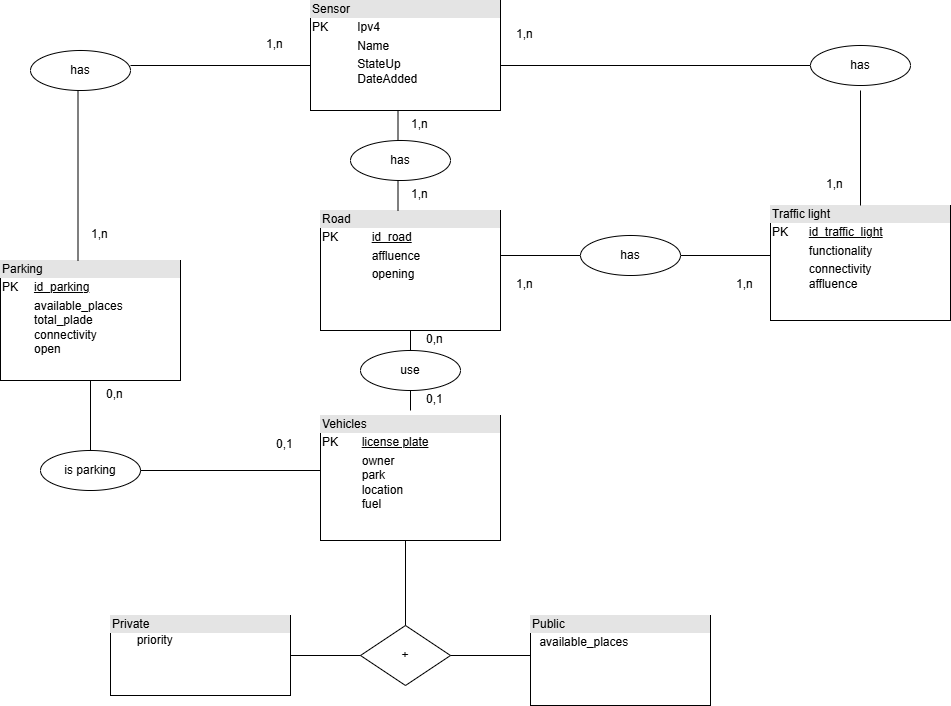

The diagram above was exported from draw.io. Its source (the exported page's mxGraphModel, read from the mxfile embedded in the PNG):
<mxGraphModel dx="1050" dy="530" grid="1" gridSize="10" guides="1" tooltips="1" connect="1" arrows="1" fold="1" page="1" pageScale="1" pageWidth="827" pageHeight="1169" math="0" shadow="0">
  <root>
    <mxCell id="0" />
    <mxCell id="1" parent="0" />
    <mxCell id="mDJTWeW8I15rhj_U3diH-31" value="&lt;div style=&quot;box-sizing:border-box;width:100%;background:#e4e4e4;padding:2px;&quot;&gt;Vehicles&lt;/div&gt;&lt;table style=&quot;width:100%;font-size:1em;&quot; cellpadding=&quot;2&quot; cellspacing=&quot;0&quot;&gt;&lt;tbody&gt;&lt;tr&gt;&lt;td&gt;PK&lt;/td&gt;&lt;td&gt;&lt;u&gt;license plate&lt;/u&gt;&lt;/td&gt;&lt;/tr&gt;&lt;tr&gt;&lt;td&gt;&lt;br&gt;&lt;/td&gt;&lt;td&gt;owner&lt;br&gt;park&lt;br&gt;location&lt;br&gt;fuel&lt;/td&gt;&lt;/tr&gt;&lt;/tbody&gt;&lt;/table&gt;" style="verticalAlign=top;align=left;overflow=fill;html=1;whiteSpace=wrap;" parent="1" vertex="1">
      <mxGeometry x="350" y="445" width="180" height="125" as="geometry" />
    </mxCell>
    <mxCell id="mDJTWeW8I15rhj_U3diH-32" value="&lt;div style=&quot;box-sizing:border-box;width:100%;background:#e4e4e4;padding:2px;&quot;&gt;Road&lt;/div&gt;&lt;table style=&quot;width:100%;font-size:1em;&quot; cellpadding=&quot;2&quot; cellspacing=&quot;0&quot;&gt;&lt;tbody&gt;&lt;tr&gt;&lt;td&gt;PK&lt;/td&gt;&lt;td&gt;&lt;u&gt;id_road&lt;/u&gt;&lt;/td&gt;&lt;/tr&gt;&lt;tr&gt;&lt;td&gt;&lt;br&gt;&lt;/td&gt;&lt;td&gt;affluence&lt;/td&gt;&lt;/tr&gt;&lt;tr&gt;&lt;td&gt;&lt;/td&gt;&lt;td&gt;opening&lt;br&gt;&lt;br&gt;&lt;/td&gt;&lt;/tr&gt;&lt;/tbody&gt;&lt;/table&gt;" style="verticalAlign=top;align=left;overflow=fill;html=1;whiteSpace=wrap;" parent="1" vertex="1">
      <mxGeometry x="350" y="240" width="180" height="120" as="geometry" />
    </mxCell>
    <mxCell id="mDJTWeW8I15rhj_U3diH-33" value="&lt;div style=&quot;box-sizing:border-box;width:100%;background:#e4e4e4;padding:2px;&quot;&gt;Public&lt;/div&gt;&lt;table style=&quot;width:100%;font-size:1em;&quot; cellpadding=&quot;2&quot; cellspacing=&quot;0&quot;&gt;&lt;tbody&gt;&lt;tr&gt;&lt;td&gt;&lt;br&gt;&lt;/td&gt;&lt;td&gt;available_places&lt;br&gt;&lt;br&gt;&lt;br&gt;&lt;br&gt;&lt;/td&gt;&lt;/tr&gt;&lt;tr&gt;&lt;td&gt;&lt;br&gt;&lt;/td&gt;&lt;td&gt;&lt;br&gt;&lt;/td&gt;&lt;/tr&gt;&lt;tr&gt;&lt;td&gt;&lt;/td&gt;&lt;td&gt;&lt;br&gt;&lt;/td&gt;&lt;/tr&gt;&lt;/tbody&gt;&lt;/table&gt;" style="verticalAlign=top;align=left;overflow=fill;html=1;whiteSpace=wrap;" parent="1" vertex="1">
      <mxGeometry x="560" y="645" width="180" height="90" as="geometry" />
    </mxCell>
    <mxCell id="mDJTWeW8I15rhj_U3diH-34" value="&lt;div style=&quot;box-sizing:border-box;width:100%;background:#e4e4e4;padding:2px;&quot;&gt;Private&lt;/div&gt;&lt;span style=&quot;white-space: pre;&quot;&gt;&#09;&lt;/span&gt;priority" style="verticalAlign=top;align=left;overflow=fill;html=1;whiteSpace=wrap;" parent="1" vertex="1">
      <mxGeometry x="140" y="645" width="180" height="80" as="geometry" />
    </mxCell>
    <mxCell id="mDJTWeW8I15rhj_U3diH-35" value="" style="line;strokeWidth=1;rotatable=0;dashed=0;labelPosition=right;align=left;verticalAlign=middle;spacingTop=0;spacingLeft=6;points=[];portConstraint=eastwest;" parent="1" vertex="1">
      <mxGeometry x="320" y="680" width="90" height="10" as="geometry" />
    </mxCell>
    <mxCell id="mDJTWeW8I15rhj_U3diH-36" value="+" style="shape=rhombus;perimeter=rhombusPerimeter;whiteSpace=wrap;html=1;align=center;" parent="1" vertex="1">
      <mxGeometry x="390" y="655" width="90" height="60" as="geometry" />
    </mxCell>
    <mxCell id="mDJTWeW8I15rhj_U3diH-37" value="" style="line;strokeWidth=1;rotatable=0;dashed=0;labelPosition=right;align=left;verticalAlign=middle;spacingTop=0;spacingLeft=6;points=[];portConstraint=eastwest;" parent="1" vertex="1">
      <mxGeometry x="480" y="680" width="80" height="10" as="geometry" />
    </mxCell>
    <mxCell id="mDJTWeW8I15rhj_U3diH-38" value="" style="line;strokeWidth=1;rotatable=0;dashed=0;labelPosition=right;align=left;verticalAlign=middle;spacingTop=0;spacingLeft=6;points=[];portConstraint=eastwest;direction=south;" parent="1" vertex="1">
      <mxGeometry x="430" y="570" width="10" height="85" as="geometry" />
    </mxCell>
    <mxCell id="mDJTWeW8I15rhj_U3diH-39" value="" style="line;strokeWidth=1;rotatable=0;dashed=0;labelPosition=right;align=left;verticalAlign=middle;spacingTop=0;spacingLeft=6;points=[];portConstraint=eastwest;" parent="1" vertex="1">
      <mxGeometry x="530" y="280" width="80" height="10" as="geometry" />
    </mxCell>
    <mxCell id="mDJTWeW8I15rhj_U3diH-40" value="" style="line;strokeWidth=1;rotatable=0;dashed=0;labelPosition=right;align=left;verticalAlign=middle;spacingTop=0;spacingLeft=6;points=[];portConstraint=eastwest;" parent="1" vertex="1">
      <mxGeometry x="710" y="280" width="90" height="10" as="geometry" />
    </mxCell>
    <mxCell id="mDJTWeW8I15rhj_U3diH-41" value="has" style="ellipse;whiteSpace=wrap;html=1;align=center;" parent="1" vertex="1">
      <mxGeometry x="610" y="265" width="100" height="40" as="geometry" />
    </mxCell>
    <mxCell id="mDJTWeW8I15rhj_U3diH-42" value="1,n" style="text;strokeColor=none;fillColor=none;spacingLeft=4;spacingRight=4;overflow=hidden;rotatable=0;points=[[0,0.5],[1,0.5]];portConstraint=eastwest;fontSize=12;whiteSpace=wrap;html=1;" parent="1" vertex="1">
      <mxGeometry x="540" y="300" width="40" height="30" as="geometry" />
    </mxCell>
    <mxCell id="mDJTWeW8I15rhj_U3diH-43" value="1,n" style="text;strokeColor=none;fillColor=none;spacingLeft=4;spacingRight=4;overflow=hidden;rotatable=0;points=[[0,0.5],[1,0.5]];portConstraint=eastwest;fontSize=12;whiteSpace=wrap;html=1;" parent="1" vertex="1">
      <mxGeometry x="760" y="300" width="40" height="30" as="geometry" />
    </mxCell>
    <mxCell id="mDJTWeW8I15rhj_U3diH-44" value="" style="line;strokeWidth=1;rotatable=0;dashed=0;labelPosition=right;align=left;verticalAlign=middle;spacingTop=0;spacingLeft=6;points=[];portConstraint=eastwest;direction=south;" parent="1" vertex="1">
      <mxGeometry x="115" y="410" width="10" height="70" as="geometry" />
    </mxCell>
    <mxCell id="mDJTWeW8I15rhj_U3diH-45" value="is parking" style="ellipse;whiteSpace=wrap;html=1;align=center;" parent="1" vertex="1">
      <mxGeometry x="70" y="480" width="100" height="40" as="geometry" />
    </mxCell>
    <mxCell id="mDJTWeW8I15rhj_U3diH-46" value="" style="line;strokeWidth=1;rotatable=0;dashed=0;labelPosition=right;align=left;verticalAlign=middle;spacingTop=0;spacingLeft=6;points=[];portConstraint=eastwest;" parent="1" vertex="1">
      <mxGeometry x="170" y="495" width="180" height="10" as="geometry" />
    </mxCell>
    <mxCell id="mDJTWeW8I15rhj_U3diH-47" value="0,n" style="text;strokeColor=none;fillColor=none;spacingLeft=4;spacingRight=4;overflow=hidden;rotatable=0;points=[[0,0.5],[1,0.5]];portConstraint=eastwest;fontSize=12;whiteSpace=wrap;html=1;" parent="1" vertex="1">
      <mxGeometry x="130" y="410" width="40" height="30" as="geometry" />
    </mxCell>
    <mxCell id="mDJTWeW8I15rhj_U3diH-48" value="0,1" style="text;strokeColor=none;fillColor=none;spacingLeft=4;spacingRight=4;overflow=hidden;rotatable=0;points=[[0,0.5],[1,0.5]];portConstraint=eastwest;fontSize=12;whiteSpace=wrap;html=1;" parent="1" vertex="1">
      <mxGeometry x="300" y="460" width="40" height="30" as="geometry" />
    </mxCell>
    <mxCell id="mDJTWeW8I15rhj_U3diH-49" value="" style="line;strokeWidth=1;rotatable=0;dashed=0;labelPosition=right;align=left;verticalAlign=middle;spacingTop=0;spacingLeft=6;points=[];portConstraint=eastwest;direction=south;" parent="1" vertex="1">
      <mxGeometry x="435" y="360" width="10" height="20" as="geometry" />
    </mxCell>
    <mxCell id="mDJTWeW8I15rhj_U3diH-50" value="use" style="ellipse;whiteSpace=wrap;html=1;align=center;" parent="1" vertex="1">
      <mxGeometry x="390" y="380" width="100" height="40" as="geometry" />
    </mxCell>
    <mxCell id="mDJTWeW8I15rhj_U3diH-51" value="" style="line;strokeWidth=1;rotatable=0;dashed=0;labelPosition=right;align=left;verticalAlign=middle;spacingTop=0;spacingLeft=6;points=[];portConstraint=eastwest;direction=south;" parent="1" vertex="1">
      <mxGeometry x="435" y="420" width="10" height="20" as="geometry" />
    </mxCell>
    <mxCell id="mDJTWeW8I15rhj_U3diH-52" value="0,n" style="text;strokeColor=none;fillColor=none;spacingLeft=4;spacingRight=4;overflow=hidden;rotatable=0;points=[[0,0.5],[1,0.5]];portConstraint=eastwest;fontSize=12;whiteSpace=wrap;html=1;" parent="1" vertex="1">
      <mxGeometry x="450" y="355" width="40" height="30" as="geometry" />
    </mxCell>
    <mxCell id="mDJTWeW8I15rhj_U3diH-53" value="0,1" style="text;strokeColor=none;fillColor=none;spacingLeft=4;spacingRight=4;overflow=hidden;rotatable=0;points=[[0,0.5],[1,0.5]];portConstraint=eastwest;fontSize=12;whiteSpace=wrap;html=1;" parent="1" vertex="1">
      <mxGeometry x="450" y="415" width="40" height="30" as="geometry" />
    </mxCell>
    <mxCell id="mDJTWeW8I15rhj_U3diH-54" value="&lt;div style=&quot;box-sizing:border-box;width:100%;background:#e4e4e4;padding:2px;&quot;&gt;Traffic light&lt;/div&gt;&lt;table style=&quot;width:100%;font-size:1em;&quot; cellpadding=&quot;2&quot; cellspacing=&quot;0&quot;&gt;&lt;tbody&gt;&lt;tr&gt;&lt;td&gt;PK&lt;/td&gt;&lt;td&gt;&lt;u&gt;id_traffic_light&lt;/u&gt;&lt;/td&gt;&lt;/tr&gt;&lt;tr&gt;&lt;td&gt;&lt;br&gt;&lt;/td&gt;&lt;td&gt;functionality&lt;/td&gt;&lt;/tr&gt;&lt;tr&gt;&lt;td&gt;&lt;/td&gt;&lt;td&gt;connectivity&lt;br&gt;affluence&lt;br&gt;&lt;/td&gt;&lt;/tr&gt;&lt;/tbody&gt;&lt;/table&gt;" style="verticalAlign=top;align=left;overflow=fill;html=1;whiteSpace=wrap;" parent="1" vertex="1">
      <mxGeometry x="800" y="235" width="180" height="115" as="geometry" />
    </mxCell>
    <mxCell id="mDJTWeW8I15rhj_U3diH-55" value="&lt;div style=&quot;box-sizing:border-box;width:100%;background:#e4e4e4;padding:2px;&quot;&gt;Parking&lt;/div&gt;&lt;table style=&quot;width:100%;font-size:1em;&quot; cellpadding=&quot;2&quot; cellspacing=&quot;0&quot;&gt;&lt;tbody&gt;&lt;tr&gt;&lt;td&gt;PK&lt;/td&gt;&lt;td&gt;&lt;u&gt;id_parking&lt;/u&gt;&lt;/td&gt;&lt;/tr&gt;&lt;tr&gt;&lt;td&gt;&lt;br&gt;&lt;/td&gt;&lt;td&gt;available_places&lt;br&gt;total_plade&lt;br&gt;connectivity&lt;br&gt;open&lt;br&gt;&lt;br&gt;&lt;/td&gt;&lt;/tr&gt;&lt;tr&gt;&lt;td&gt;&lt;/td&gt;&lt;td&gt;&lt;br&gt;&lt;/td&gt;&lt;/tr&gt;&lt;/tbody&gt;&lt;/table&gt;" style="verticalAlign=top;align=left;overflow=fill;html=1;whiteSpace=wrap;" parent="1" vertex="1">
      <mxGeometry x="30" y="290" width="180" height="120" as="geometry" />
    </mxCell>
    <mxCell id="mDJTWeW8I15rhj_U3diH-56" value="&lt;div style=&quot;box-sizing:border-box;width:100%;background:#e4e4e4;padding:2px;&quot;&gt;Sensor&lt;/div&gt;&lt;table style=&quot;width:100%;font-size:1em;&quot; cellpadding=&quot;2&quot; cellspacing=&quot;0&quot;&gt;&lt;tbody&gt;&lt;tr&gt;&lt;td&gt;PK&lt;/td&gt;&lt;td&gt;Ipv4&lt;/td&gt;&lt;/tr&gt;&lt;tr&gt;&lt;td&gt;&lt;br&gt;&lt;/td&gt;&lt;td&gt;Name&lt;/td&gt;&lt;/tr&gt;&lt;tr&gt;&lt;td&gt;&lt;/td&gt;&lt;td&gt;StateUp&lt;br&gt;DateAdded&lt;br&gt;&lt;br&gt;&lt;/td&gt;&lt;/tr&gt;&lt;/tbody&gt;&lt;/table&gt;" style="verticalAlign=top;align=left;overflow=fill;html=1;whiteSpace=wrap;" parent="1" vertex="1">
      <mxGeometry x="340" y="30" width="190" height="110" as="geometry" />
    </mxCell>
    <mxCell id="mDJTWeW8I15rhj_U3diH-59" value="" style="line;strokeWidth=1;rotatable=0;dashed=0;labelPosition=right;align=left;verticalAlign=middle;spacingTop=0;spacingLeft=6;points=[];portConstraint=eastwest;" parent="1" vertex="1">
      <mxGeometry x="160" y="90" width="180" height="10" as="geometry" />
    </mxCell>
    <mxCell id="mDJTWeW8I15rhj_U3diH-60" value="" style="line;strokeWidth=1;rotatable=0;dashed=0;labelPosition=right;align=left;verticalAlign=middle;spacingTop=0;spacingLeft=6;points=[];portConstraint=eastwest;direction=south;" parent="1" vertex="1">
      <mxGeometry x="75" y="120" width="65" height="170" as="geometry" />
    </mxCell>
    <mxCell id="mDJTWeW8I15rhj_U3diH-61" value="" style="line;strokeWidth=1;rotatable=0;dashed=0;labelPosition=right;align=left;verticalAlign=middle;spacingTop=0;spacingLeft=6;points=[];portConstraint=eastwest;" parent="1" vertex="1">
      <mxGeometry x="530" y="90" width="310" height="10" as="geometry" />
    </mxCell>
    <mxCell id="mDJTWeW8I15rhj_U3diH-62" value="" style="line;strokeWidth=1;rotatable=0;dashed=0;labelPosition=right;align=left;verticalAlign=middle;spacingTop=0;spacingLeft=6;points=[];portConstraint=eastwest;direction=south;" parent="1" vertex="1">
      <mxGeometry x="857.5" y="120" width="65" height="115" as="geometry" />
    </mxCell>
    <mxCell id="mDJTWeW8I15rhj_U3diH-63" value="has" style="ellipse;whiteSpace=wrap;html=1;align=center;" parent="1" vertex="1">
      <mxGeometry x="60" y="80" width="100" height="40" as="geometry" />
    </mxCell>
    <mxCell id="mDJTWeW8I15rhj_U3diH-64" value="has" style="ellipse;whiteSpace=wrap;html=1;align=center;" parent="1" vertex="1">
      <mxGeometry x="840" y="75" width="100" height="40" as="geometry" />
    </mxCell>
    <mxCell id="mDJTWeW8I15rhj_U3diH-66" value="1,n" style="text;strokeColor=none;fillColor=none;spacingLeft=4;spacingRight=4;overflow=hidden;rotatable=0;points=[[0,0.5],[1,0.5]];portConstraint=eastwest;fontSize=12;whiteSpace=wrap;html=1;" parent="1" vertex="1">
      <mxGeometry x="115" y="250" width="40" height="30" as="geometry" />
    </mxCell>
    <mxCell id="mDJTWeW8I15rhj_U3diH-67" value="1,n" style="text;strokeColor=none;fillColor=none;spacingLeft=4;spacingRight=4;overflow=hidden;rotatable=0;points=[[0,0.5],[1,0.5]];portConstraint=eastwest;fontSize=12;whiteSpace=wrap;html=1;" parent="1" vertex="1">
      <mxGeometry x="850" y="200" width="40" height="30" as="geometry" />
    </mxCell>
    <mxCell id="mDJTWeW8I15rhj_U3diH-68" value="1,n" style="text;strokeColor=none;fillColor=none;spacingLeft=4;spacingRight=4;overflow=hidden;rotatable=0;points=[[0,0.5],[1,0.5]];portConstraint=eastwest;fontSize=12;whiteSpace=wrap;html=1;" parent="1" vertex="1">
      <mxGeometry x="290" y="60" width="40" height="30" as="geometry" />
    </mxCell>
    <mxCell id="mDJTWeW8I15rhj_U3diH-69" value="1,n" style="text;strokeColor=none;fillColor=none;spacingLeft=4;spacingRight=4;overflow=hidden;rotatable=0;points=[[0,0.5],[1,0.5]];portConstraint=eastwest;fontSize=12;whiteSpace=wrap;html=1;" parent="1" vertex="1">
      <mxGeometry x="540" y="50" width="40" height="30" as="geometry" />
    </mxCell>
    <mxCell id="mDJTWeW8I15rhj_U3diH-71" value="has" style="ellipse;whiteSpace=wrap;html=1;align=center;" parent="1" vertex="1">
      <mxGeometry x="380" y="170" width="100" height="40" as="geometry" />
    </mxCell>
    <mxCell id="mDJTWeW8I15rhj_U3diH-72" value="" style="line;strokeWidth=1;rotatable=0;dashed=0;labelPosition=right;align=left;verticalAlign=middle;spacingTop=0;spacingLeft=6;points=[];portConstraint=eastwest;direction=south;" parent="1" vertex="1">
      <mxGeometry x="410" y="210" width="35" height="30" as="geometry" />
    </mxCell>
    <mxCell id="mDJTWeW8I15rhj_U3diH-73" value="" style="line;strokeWidth=1;rotatable=0;dashed=0;labelPosition=right;align=left;verticalAlign=middle;spacingTop=0;spacingLeft=6;points=[];portConstraint=eastwest;direction=south;" parent="1" vertex="1">
      <mxGeometry x="410" y="140" width="35" height="30" as="geometry" />
    </mxCell>
    <mxCell id="JujIOhHsL_5yhvz2rfbU-1" value="1,n" style="text;strokeColor=none;fillColor=none;spacingLeft=4;spacingRight=4;overflow=hidden;rotatable=0;points=[[0,0.5],[1,0.5]];portConstraint=eastwest;fontSize=12;whiteSpace=wrap;html=1;" parent="1" vertex="1">
      <mxGeometry x="435" y="140" width="40" height="30" as="geometry" />
    </mxCell>
    <mxCell id="JujIOhHsL_5yhvz2rfbU-2" value="1,n" style="text;strokeColor=none;fillColor=none;spacingLeft=4;spacingRight=4;overflow=hidden;rotatable=0;points=[[0,0.5],[1,0.5]];portConstraint=eastwest;fontSize=12;whiteSpace=wrap;html=1;" parent="1" vertex="1">
      <mxGeometry x="435" y="210" width="40" height="30" as="geometry" />
    </mxCell>
  </root>
</mxGraphModel>